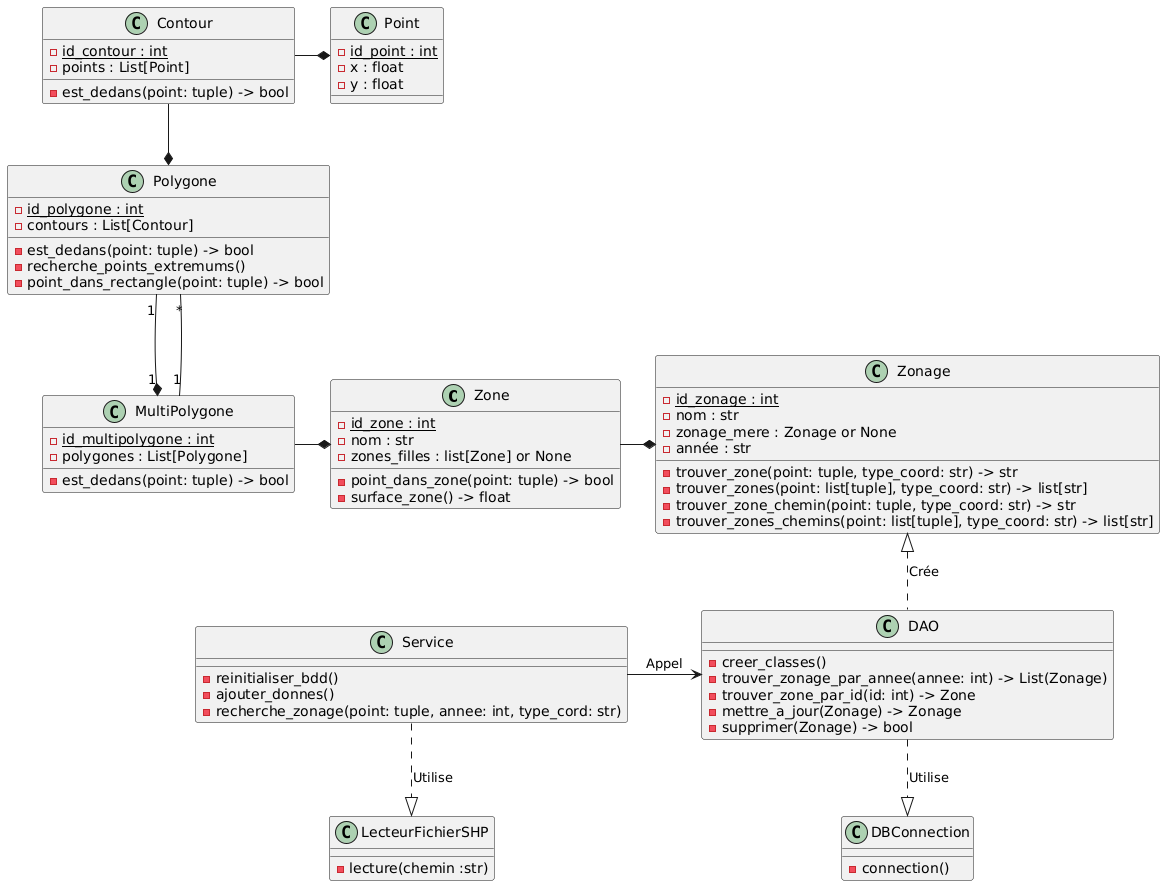

The diagram above was rendered by PlantUML. Its source (embedded in the PNG):
@startuml
class Zone {
 - {Static} id_zone : int
 - nom : str
 - zones_filles : list[Zone] or None
 - point_dans_zone(point: tuple) -> bool
 - surface_zone() -> float 
 }

class Zonage {
 - {Static} id_zonage : int
 - nom : str
 - zonage_mere : Zonage or None
 - année : str
 - trouver_zone(point: tuple, type_coord: str) -> str
 - trouver_zones(point: list[tuple], type_coord: str) -> list[str]
 - trouver_zone_chemin(point: tuple, type_coord: str) -> str
 - trouver_zones_chemins(point: list[tuple], type_coord: str) -> list[str]
 }

class MultiPolygone{
 - {Static} id_multipolygone : int
 - polygones : List[Polygone]
 - est_dedans(point: tuple) -> bool
 }


class Polygone{
 - {Static} id_polygone : int
 - contours : List[Contour] 
 - est_dedans(point: tuple) -> bool
 - recherche_points_extremums()
 - point_dans_rectangle(point: tuple) -> bool
}

class Contour{
 - {Static} id_contour : int
 - points : List[Point]
 - est_dedans(point: tuple) -> bool
}

class Point{
 - {Static} id_point : int
 - x : float
 - y : float
}

class DAO{
  - creer_classes()
  - trouver_zonage_par_annee(annee: int) -> List(Zonage)
  - trouver_zone_par_id(id: int) -> Zone
  - mettre_a_jour(Zonage) -> Zonage
  - supprimer(Zonage) -> bool
}



class DBConnection{
- connection()
}

class LecteurFichierSHP{
- lecture(chemin :str)
}

class Service{
- reinitialiser_bdd()
- ajouter_donnes()
- recherche_zonage(point: tuple, annee: int, type_cord: str)
}

Contour -right-* Point
Contour --* Polygone
Polygone "1"-down-*"1" MultiPolygone
Polygone "*"-down-"1" MultiPolygone

Zone *-left- MultiPolygone
Zone -right-* Zonage

Zonage <|.. DAO : Crée

DBConnection <|.up. DAO : Utilise
LecteurFichierSHP <|.up. Service : Utilise
Service -> DAO : Appel
@enduml